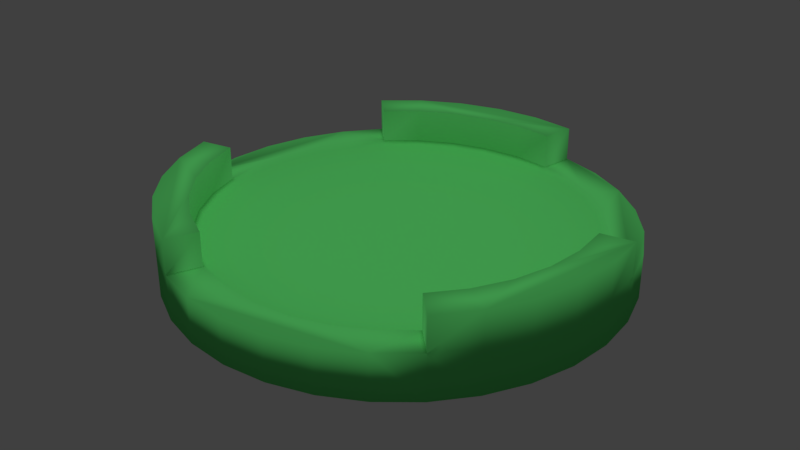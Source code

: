 # Source: Sqear_shield.blend  (saved by Blender 2.77.0; exported with 4.5.12 LTS)
import bpy
from mathutils import Matrix  # noqa: F401  (used for matrix-valued properties, if any)

bpy.ops.wm.read_factory_settings(use_empty=True)
scene = bpy.context.scene
scene.name = 'Scene'

# ---- collections
col_collection_1 = bpy.data.collections.new('Collection 1'); scene.collection.children.link(col_collection_1)
col_collection_5 = bpy.data.collections.new('Collection 5'); scene.collection.children.link(col_collection_5)

# ---- materials (node trees are filled in below, after node groups)
mat_green = bpy.data.materials.new('Green')
mat_green.alpha_threshold = 0.0
mat_green.use_transparent_shadow = False
mat_green.diffuse_color = (0.1319, 0.8, 0.1859, 1.0)
mat_green.roughness = 0.5

# ---- material node trees

# ---- world
world_world = bpy.data.worlds.new('World'); scene.world = world_world
world_world.color = (0.05088, 0.05088, 0.05088)
world_world.use_sun_shadow = False
world_world.sun_shadow_jitter_overblur = 0.0
world_world.cycles.sampling_method = 'MANUAL'

# ---- lights
light_sun = bpy.data.lights.new('Sun', 'SUN')
light_sun.transmission_factor = 0.0
light_sun.angle = 0.1993
light_sun.energy = 1.0
light_sun.shadow_buffer_clip_start = 0.5
light_sun.shadow_soft_size = 0.1
light_sun.shadow_cascade_max_distance = 1000.0

# ---- meshes
me_cylinder = bpy.data.meshes.new('Cylinder')
me_cylinder.from_pydata([(0.003815, 0.9988, -0.1466), (0.003815, 0.9988, 0.05337), (0.1989, 0.9796, 0.05337), (0.1989, 0.9796, -0.1466), (0.3865, 0.9227, -0.1466), (0.5594, 0.8303, -0.1466), (0.7109, 0.7059, -0.1466), (0.8353, 0.5544, -0.1466), (0.9277, 0.3815, -0.1466), (0.9846, 0.1939, -0.1466), (1.004, -0.001157, -0.1466), (0.9846, -0.1962, -0.1466), (0.9277, -0.3838, -0.1466), (0.8353, -0.5567, -0.1466), (0.7109, -0.7083, -0.1466), (0.5594, -0.8326, -0.1466), (0.3865, -0.925, -0.1466), (0.1989, -0.9819, -0.1466), (0.003814, -1.001, -0.1466), (-0.1913, -0.9819, -0.1466), (-0.3789, -0.925, -0.1466), (-0.5518, -0.8326, -0.1466), (-0.7033, -0.7083, -0.1466), (-0.8277, -0.5567, -0.1466), (-0.9201, -0.3838, -0.1466), (-0.977, -0.1962, -0.1466), (-0.9962, -0.001156, -0.1466), (-0.977, 0.1939, -0.1466), (-0.9201, 0.3815, -0.1466), (-0.8277, 0.5544, -0.1466), (-0.7033, 0.706, -0.1466), (-0.5518, 0.8303, -0.1466), (-0.3789, 0.9227, -0.1466), (-0.1913, 0.9796, -0.1466), (-0.1913, 0.9796, 0.05337), (-0.3789, 0.9227, 0.05337), (-0.5518, 0.8303, 0.05337), (-0.7033, 0.706, 0.05337), (-0.8277, 0.5544, 0.05337), (-0.9201, 0.3815, 0.05337), (-0.977, 0.1939, 0.05337), (-0.9962, -0.001156, 0.05337), (-0.8504, -0.001157, 0.05337), (-0.834, 0.1655, 0.05337), (-0.7854, 0.3258, 0.05337), (-0.7065, 0.4734, 0.05337), (-0.6002, 0.6029, 0.05337), (-0.4708, 0.7091, 0.05337), (-0.3231, 0.7881, 0.05337), (-0.1628, 0.8367, 0.05337), (0.003815, 0.8531, 0.05337), (0.1705, 0.8367, 0.05337), (0.3307, 0.7881, 0.05337), (0.4784, 0.7091, 0.05337), (0.6079, 0.6029, 0.05337), (0.7141, 0.4734, 0.05337), (0.793, 0.3258, 0.05337), (0.8417, 0.1655, 0.05337), (0.8581, -0.001157, 0.05337), (0.9277, -0.3838, 0.05337), (0.9846, -0.1962, 0.05337), (1.004, -0.001157, 0.05337), (0.9846, 0.1939, 0.05337), (0.9277, 0.3815, 0.05337), (0.8353, 0.5544, 0.05337), (0.7109, 0.7059, 0.05337), (0.5594, 0.8303, 0.05337), (0.3865, 0.9227, 0.05337), (0.8417, -0.1678, 0.05337), (0.793, -0.3281, 0.05337), (0.7141, -0.4758, 0.05337), (0.6079, -0.6052, 0.05337), (0.4784, -0.7114, 0.05337), (0.3307, -0.7904, 0.05337), (0.1705, -0.839, 0.05337), (0.003815, -0.8554, 0.05337), (-0.1628, -0.839, 0.05337), (-0.3231, -0.7904, 0.05337), (-0.4708, -0.7114, 0.05337), (-0.6002, -0.6052, 0.05337), (-0.7065, -0.4758, 0.05337), (-0.7854, -0.3281, 0.05337), (-0.834, -0.1678, 0.05337), (-0.977, -0.1962, 0.05337), (-0.9201, -0.3838, 0.05337), (-0.8277, -0.5567, 0.05337), (-0.7033, -0.7083, 0.05337), (-0.5518, -0.8326, 0.05337), (-0.3789, -0.925, 0.05337), (-0.1913, -0.9819, 0.05337), (0.003814, -1.001, 0.05337), (0.1989, -0.9819, 0.05337), (0.3865, -0.925, 0.05337), (0.5594, -0.8326, 0.05337), (0.7109, -0.7083, 0.05337), (0.8353, -0.5567, 0.05337), (0.003815, -0.001157, -0.1004), (-0.1875, 0.0369, -0.09429), (-0.1913, -0.001157, -0.09429), (-0.1764, 0.0735, -0.09429), (-0.1875, -0.03922, -0.09429), (-0.3715, 0.0735, -0.07633), (-0.3789, -0.001157, -0.07633), (-0.1584, 0.1072, -0.09429), (-0.3497, 0.1453, -0.07633), (-0.1764, -0.07582, -0.09429), (-0.3715, -0.07582, -0.07633), (-0.5411, 0.1072, -0.04716), (-0.5518, -0.001157, -0.04716), (-0.1341, 0.1368, -0.09429), (-0.3144, 0.2115, -0.07633), (-0.5095, 0.2115, -0.04716), (-0.1584, -0.1095, -0.09429), (-0.3497, -0.1476, -0.07633), (-0.5411, -0.1095, -0.04716), (-0.6897, 0.1368, -0.00791), (-0.7033, -0.001157, -0.00791), (-0.1046, 0.1611, -0.09429), (-0.2668, 0.2694, -0.07633), (-0.4581, 0.3075, -0.04716), (-0.6495, 0.2694, -0.00791), (-0.1341, -0.1391, -0.09429), (-0.3144, -0.2138, -0.07633), (-0.5095, -0.2138, -0.04716), (-0.6897, -0.1391, -0.00791), (-0.8117, 0.1611, 0.03992), (-0.8277, -0.001157, 0.03992), (-0.07084, 0.1791, -0.09429), (-0.2088, 0.317, -0.07633), (-0.389, 0.3917, -0.04716), (-0.5841, 0.3917, -0.00791), (-0.7644, 0.317, 0.03992), (-0.1046, -0.1634, -0.09429), (-0.2668, -0.2718, -0.07633), (-0.4581, -0.3098, -0.04716), (-0.6495, -0.2718, -0.00791), (-0.8117, -0.1634, 0.03992), (-0.03425, 0.1902, -0.09429), (-0.1426, 0.3524, -0.07633), (-0.3048, 0.4608, -0.04716), (-0.4962, 0.4988, -0.00791), (-0.6875, 0.4608, 0.03992), (-0.07084, -0.1814, -0.09429), (-0.2088, -0.3193, -0.07633), (-0.389, -0.394, -0.04716), (-0.5841, -0.394, -0.00791), (-0.7644, -0.3193, 0.03992), (0.003815, 0.1939, -0.09429), (-0.07084, 0.3742, -0.07633), (-0.2088, 0.5121, -0.04716), (-0.389, 0.5868, -0.00791), (-0.5841, 0.5868, 0.03992), (-0.03425, -0.1925, -0.09429), (-0.1426, -0.3547, -0.07633), (-0.3048, -0.4631, -0.04716), (-0.4962, -0.5012, -0.00791), (-0.6875, -0.4631, 0.03992), (0.04188, 0.1902, -0.09429), (0.003815, 0.3815, -0.07633), (-0.1046, 0.5437, -0.04716), (-0.2668, 0.6521, -0.00791), (-0.4581, 0.6902, 0.03992), (0.003815, -0.1962, -0.09429), (-0.07084, -0.3765, -0.07633), (-0.2088, -0.5144, -0.04716), (-0.389, -0.5891, -0.00791), (-0.5841, -0.5891, 0.03992), (0.07847, 0.1791, -0.09429), (0.07847, 0.3742, -0.07633), (0.003815, 0.5544, -0.04716), (-0.1341, 0.6924, -0.00791), (-0.3144, 0.767, 0.03992), (0.04188, -0.1925, -0.09429), (0.003815, -0.3838, -0.07633), (-0.1046, -0.5461, -0.04716), (-0.2668, -0.6544, -0.00791), (-0.4581, -0.6925, 0.03992), (0.1122, 0.1611, -0.09429), (0.1503, 0.3524, -0.07633), (0.1122, 0.5437, -0.04716), (0.003815, 0.7059, -0.00791), (-0.1584, 0.8143, 0.03992), (0.07847, -0.1814, -0.09429), (0.07847, -0.3765, -0.07633), (0.003815, -0.5567, -0.04716), (-0.1341, -0.6947, -0.00791), (-0.3144, -0.7693, 0.03992), (0.1418, 0.1368, -0.09429), (0.2164, 0.317, -0.07633), (0.2164, 0.5121, -0.04716), (0.1418, 0.6924, -0.00791), (0.003815, 0.8303, 0.03992), (0.1122, -0.1634, -0.09429), (0.1503, -0.3547, -0.07633), (0.1122, -0.5461, -0.04716), (0.003815, -0.7083, -0.00791), (-0.1584, -0.8167, 0.03992), (0.166, 0.1072, -0.09429), (0.2744, 0.2694, -0.07633), (0.3125, 0.4608, -0.04716), (0.2744, 0.6521, -0.00791), (0.166, 0.8143, 0.03992), (0.1418, -0.1391, -0.09429), (0.2164, -0.3193, -0.07633), (0.2164, -0.5144, -0.04716), (0.1418, -0.6947, -0.00791), (0.003815, -0.8326, 0.03992), (0.1841, 0.0735, -0.09429), (0.322, 0.2115, -0.07633), (0.3967, 0.3917, -0.04716), (0.3967, 0.5868, -0.00791), (0.322, 0.767, 0.03992), (0.166, -0.1095, -0.09429), (0.2744, -0.2718, -0.07633), (0.3125, -0.4631, -0.04716), (0.2744, -0.6544, -0.00791), (0.166, -0.8167, 0.03992), (0.1952, 0.0369, -0.09429), (0.3574, 0.1453, -0.07633), (0.4658, 0.3075, -0.04716), (0.5038, 0.4988, -0.00791), (0.4658, 0.6902, 0.03992), (0.1841, -0.07582, -0.09429), (0.322, -0.2138, -0.07633), (0.3967, -0.394, -0.04716), (0.3967, -0.5891, -0.00791), (0.322, -0.7693, 0.03992), (0.1989, -0.001157, -0.09429), (0.3791, 0.0735, -0.07633), (0.5171, 0.2115, -0.04716), (0.5918, 0.3917, -0.00791), (0.5918, 0.5868, 0.03992), (0.1952, -0.03922, -0.09429), (0.3574, -0.1476, -0.07633), (0.4658, -0.3098, -0.04716), (0.5038, -0.5012, -0.00791), (0.4658, -0.6925, 0.03992), (0.3865, -0.001157, -0.07633), (0.5487, 0.1072, -0.04716), (0.6571, 0.2694, -0.00791), (0.6952, 0.4608, 0.03992), (0.3791, -0.07582, -0.07633), (0.5171, -0.2138, -0.04716), (0.5918, -0.394, -0.00791), (0.5918, -0.5891, 0.03992), (0.5594, -0.001157, -0.04716), (0.6973, 0.1368, -0.00791), (0.772, 0.317, 0.03992), (0.5487, -0.1095, -0.04716), (0.6571, -0.2718, -0.00791), (0.6952, -0.4631, 0.03992), (0.7109, -0.001157, -0.00791), (0.8193, 0.1611, 0.03992), (0.6973, -0.1391, -0.00791), (0.772, -0.3193, 0.03992), (0.8353, -0.001158, 0.03992), (0.8193, -0.1634, 0.03992), (0.8417, 0.1655, 0.2034), (0.8581, -0.001157, 0.2034), (0.9277, -0.3838, 0.2034), (0.9846, -0.1962, 0.2034), (1.004, -0.001157, 0.2034), (0.9846, 0.1939, 0.2034), (0.8417, -0.1678, 0.2034), (0.793, -0.3281, 0.2034), (0.7141, -0.4758, 0.2034), (0.6079, -0.6052, 0.2034), (0.7109, -0.7083, 0.2034), (0.8353, -0.5567, 0.2034), (0.003815, 0.9988, 0.2034), (-0.1913, 0.9796, 0.2034), (-0.3789, 0.9227, 0.2034), (-0.5518, 0.8303, 0.2034), (-0.7033, 0.706, 0.2034), (-0.6002, 0.6029, 0.2034), (-0.4708, 0.7091, 0.2034), (-0.3231, 0.7881, 0.2034), (-0.1628, 0.8367, 0.2034), (0.003815, 0.8531, 0.2034), (0.1705, 0.8367, 0.2034), (0.1989, 0.9796, 0.2034), (-0.3231, -0.7904, 0.2034), (-0.3789, -0.925, 0.2034), (-0.4708, -0.7114, 0.2034), (-0.6002, -0.6052, 0.2034), (-0.7065, -0.4758, 0.2034), (-0.7854, -0.3281, 0.2034), (-0.834, -0.1678, 0.2034), (-0.977, -0.1962, 0.2034), (-0.9201, -0.3838, 0.2034), (-0.8277, -0.5567, 0.2034), (-0.7033, -0.7083, 0.2034), (-0.5518, -0.8326, 0.2034)], [], [(0, 1, 2, 3), (0, 3, 4, 5, 6, 7, 8, 9, 10, 11, 12, 13, 14, 15, 16, 17, 18, 19, 20, 21, 22, 23, 24, 25, 26, 27, 28, 29, 30, 31, 32, 33), (33, 34, 1, 0), (37, 38, 39, 40, 41, 83, 82, 42, 43, 44, 45, 46), (51, 52, 53, 54, 55, 56, 57, 62, 63, 64, 65, 66, 67, 2), (3, 2, 67, 4), (4, 67, 66, 5), (5, 66, 65, 6), (6, 65, 64, 7), (7, 64, 63, 8), (8, 63, 62, 9), (9, 62, 61, 10), (10, 61, 60, 11), (11, 60, 59, 12), (12, 59, 95, 13), (13, 95, 94, 14), (14, 94, 93, 15), (15, 93, 92, 16), (16, 92, 91, 17), (17, 91, 90, 18), (18, 90, 89, 19), (19, 89, 88, 20), (20, 88, 87, 21), (21, 87, 86, 22), (22, 86, 85, 23), (23, 85, 84, 24), (24, 84, 83, 25), (25, 83, 41, 26), (26, 41, 40, 27), (27, 40, 39, 28), (28, 39, 38, 29), (29, 38, 37, 30), (30, 37, 36, 31), (31, 36, 35, 32), (32, 35, 34, 33), (96, 97, 98), (96, 99, 97), (96, 98, 100), (98, 97, 101, 102), (96, 103, 99), (97, 99, 104, 101), (96, 100, 105), (100, 98, 102, 106), (102, 101, 107, 108), (96, 109, 103), (99, 103, 110, 104), (101, 104, 111, 107), (96, 105, 112), (105, 100, 106, 113), (106, 102, 108, 114), (108, 107, 115, 116), (96, 117, 109), (103, 109, 118, 110), (104, 110, 119, 111), (107, 111, 120, 115), (96, 112, 121), (112, 105, 113, 122), (113, 106, 114, 123), (114, 108, 116, 124), (116, 115, 125, 126), (96, 127, 117), (109, 117, 128, 118), (110, 118, 129, 119), (111, 119, 130, 120), (115, 120, 131, 125), (96, 121, 132), (121, 112, 122, 133), (122, 113, 123, 134), (123, 114, 124, 135), (124, 116, 126, 136), (43, 42, 126, 125), (96, 137, 127), (117, 127, 138, 128), (118, 128, 139, 129), (119, 129, 140, 130), (120, 130, 141, 131), (44, 43, 125, 131), (96, 132, 142), (132, 121, 133, 143), (133, 122, 134, 144), (134, 123, 135, 145), (135, 124, 136, 146), (42, 82, 136, 126), (96, 147, 137), (127, 137, 148, 138), (128, 138, 149, 139), (129, 139, 150, 140), (130, 140, 151, 141), (45, 44, 131, 141), (96, 142, 152), (142, 132, 143, 153), (143, 133, 144, 154), (144, 134, 145, 155), (145, 135, 146, 156), (82, 81, 146, 136), (96, 157, 147), (137, 147, 158, 148), (138, 148, 159, 149), (139, 149, 160, 150), (140, 150, 161, 151), (46, 45, 141, 151), (96, 152, 162), (152, 142, 153, 163), (153, 143, 154, 164), (154, 144, 155, 165), (155, 145, 156, 166), (81, 80, 156, 146), (96, 167, 157), (147, 157, 168, 158), (148, 158, 169, 159), (149, 159, 170, 160), (150, 160, 171, 161), (47, 46, 151, 161), (96, 162, 172), (162, 152, 163, 173), (163, 153, 164, 174), (164, 154, 165, 175), (165, 155, 166, 176), (80, 79, 166, 156), (96, 177, 167), (157, 167, 178, 168), (158, 168, 179, 169), (159, 169, 180, 170), (160, 170, 181, 171), (48, 47, 161, 171), (96, 172, 182), (172, 162, 173, 183), (173, 163, 174, 184), (174, 164, 175, 185), (175, 165, 176, 186), (79, 78, 176, 166), (96, 187, 177), (167, 177, 188, 178), (168, 178, 189, 179), (169, 179, 190, 180), (170, 180, 191, 181), (49, 48, 171, 181), (96, 182, 192), (182, 172, 183, 193), (183, 173, 184, 194), (184, 174, 185, 195), (185, 175, 186, 196), (78, 77, 186, 176), (96, 197, 187), (177, 187, 198, 188), (178, 188, 199, 189), (179, 189, 200, 190), (180, 190, 201, 191), (50, 49, 181, 191), (96, 192, 202), (192, 182, 193, 203), (193, 183, 194, 204), (194, 184, 195, 205), (195, 185, 196, 206), (77, 76, 196, 186), (96, 207, 197), (187, 197, 208, 198), (188, 198, 209, 199), (189, 199, 210, 200), (190, 200, 211, 201), (51, 50, 191, 201), (96, 202, 212), (202, 192, 203, 213), (203, 193, 204, 214), (204, 194, 205, 215), (205, 195, 206, 216), (76, 75, 206, 196), (96, 217, 207), (197, 207, 218, 208), (198, 208, 219, 209), (199, 209, 220, 210), (200, 210, 221, 211), (52, 51, 201, 211), (96, 212, 222), (212, 202, 213, 223), (213, 203, 214, 224), (214, 204, 215, 225), (215, 205, 216, 226), (75, 74, 216, 206), (96, 227, 217), (207, 217, 228, 218), (208, 218, 229, 219), (209, 219, 230, 220), (210, 220, 231, 221), (53, 52, 211, 221), (96, 222, 232), (222, 212, 223, 233), (223, 213, 224, 234), (224, 214, 225, 235), (225, 215, 226, 236), (74, 73, 226, 216), (96, 232, 227), (217, 227, 237, 228), (218, 228, 238, 229), (219, 229, 239, 230), (220, 230, 240, 231), (54, 53, 221, 231), (232, 222, 233, 241), (233, 223, 234, 242), (234, 224, 235, 243), (235, 225, 236, 244), (73, 72, 236, 226), (227, 232, 241, 237), (228, 237, 245, 238), (229, 238, 246, 239), (230, 239, 247, 240), (55, 54, 231, 240), (241, 233, 242, 248), (242, 234, 243, 249), (243, 235, 244, 250), (72, 71, 244, 236), (237, 241, 248, 245), (238, 245, 251, 246), (239, 246, 252, 247), (56, 55, 240, 247), (248, 242, 249, 253), (249, 243, 250, 254), (71, 70, 250, 244), (245, 248, 253, 251), (246, 251, 255, 252), (57, 56, 247, 252), (253, 249, 254, 256), (70, 69, 254, 250), (251, 253, 256, 255), (58, 57, 252, 255), (69, 68, 256, 254), (68, 58, 255, 256), (88, 89, 90, 91, 92, 93, 94, 71, 72, 73, 74, 75, 76, 77), (80, 81, 286, 285), (48, 49, 277, 276), (71, 94, 267, 266), (257, 258, 263, 264, 265, 266, 267, 268, 259, 260, 261, 262), (70, 71, 266, 265), (58, 68, 263, 258), (59, 60, 260, 259), (94, 95, 268, 267), (68, 69, 264, 263), (60, 61, 261, 260), (62, 57, 257, 262), (57, 58, 258, 257), (95, 59, 259, 268), (69, 70, 265, 264), (61, 62, 262, 261), (269, 270, 271, 272, 273, 274, 275, 276, 277, 278, 279, 280), (35, 36, 272, 271), (49, 50, 278, 277), (51, 2, 280, 279), (46, 47, 275, 274), (36, 37, 273, 272), (50, 51, 279, 278), (1, 34, 270, 269), (47, 48, 276, 275), (2, 1, 269, 280), (34, 35, 271, 270), (37, 46, 274, 273), (281, 283, 284, 285, 286, 287, 288, 289, 290, 291, 292, 282), (86, 87, 292, 291), (77, 78, 283, 281), (83, 84, 289, 288), (81, 82, 287, 286), (87, 88, 282, 292), (78, 79, 284, 283), (84, 85, 290, 289), (79, 80, 285, 284), (85, 86, 291, 290), (82, 83, 288, 287), (88, 77, 281, 282)])
me_cylinder.polygons.foreach_set('use_smooth', [True] * 267)
me_cylinder.materials.append(mat_green)
me_cylinder.use_remesh_preserve_volume = False
me_cylinder.use_remesh_preserve_attributes = False
me_cylinder.use_mirror_vertex_groups = False
me_cylinder.update()

# ---- objects
ob_stage = bpy.data.objects.new('Stage', me_cylinder)
ob_sun = bpy.data.objects.new('Sun', light_sun)

# ---- transforms, parenting, visibility, modifiers, constraints
ob_stage.location = (0.0, 0.0, 0.0)
ob_stage.lock_scale = (True, True, True)
ob_stage.lineart.crease_threshold = 0.0
ob_sun.location = (-0.1908, -1.164, 2.029)
ob_sun.lineart.crease_threshold = 0.0

# ---- collection membership
col_collection_1.objects.link(ob_stage)
col_collection_5.objects.link(ob_sun)

# ---- scene / render settings (as saved in the file)
scene.frame_start = 1; scene.frame_end = 250; scene.frame_set(1)
scene.render.engine = 'BLENDER_EEVEE_NEXT'
scene.render.resolution_percentage = 50
scene.render.dither_intensity = 0.0
scene.cycles.use_denoising = False
scene.cycles.samples = 128
scene.cycles.sampling_pattern = 'TABULATED_SOBOL'
scene.cycles.light_sampling_threshold = 0.0
scene.cycles.use_adaptive_sampling = False
scene.cycles.use_light_tree = False
scene.cycles.blur_glossy = 0.0
scene.cycles.sample_clamp_indirect = 0.0
scene.view_settings.view_transform = 'Standard'
bpy.context.view_layer.update()

# ---- added for rendering (the .blend has no active camera): camera
cam_auto = bpy.data.cameras.new('AutoCamera')
cam_auto.lens = 50.0
cam_auto.sensor_width = 36.0
cam_auto.clip_end = 1000.0
ob_auto_camera = bpy.data.objects.new('AutoCamera', cam_auto)
scene.collection.objects.link(ob_auto_camera)
ob_auto_camera.location = (2.6407, -3.16543, 2.13788)
ob_auto_camera.rotation_euler = (1.09748, -7.21219e-08, 0.694738)
scene.camera = ob_auto_camera
bpy.context.view_layer.update()
